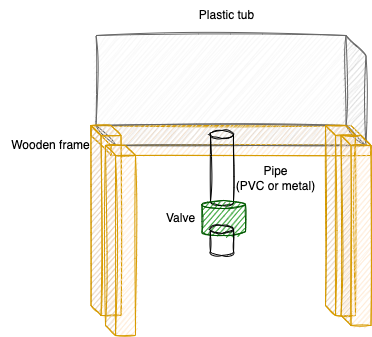

The diagram above was exported from draw.io. Its source (the exported page's mxGraphModel, read from the mxfile embedded in the PNG):
<mxGraphModel dx="546" dy="536" grid="1" gridSize="5" guides="1" tooltips="1" connect="1" arrows="1" fold="1" page="1" pageScale="1" pageWidth="850" pageHeight="1100" math="0" shadow="0">
  <root>
    <mxCell id="0" />
    <mxCell id="1" parent="0" />
    <mxCell id="dcKkUx4wTJAWOCrfZqzZ-5" value="" style="shape=cube;whiteSpace=wrap;html=1;boundedLbl=1;backgroundOutline=1;darkOpacity=0.05;darkOpacity2=0.1;shadow=0;sketch=1;fillColor=#ffe6cc;strokeColor=#d79b00;" vertex="1" parent="1">
      <mxGeometry x="290.5" y="430" width="280" height="30" as="geometry" />
    </mxCell>
    <mxCell id="dcKkUx4wTJAWOCrfZqzZ-1" value="" style="shape=cube;whiteSpace=wrap;html=1;boundedLbl=1;backgroundOutline=1;darkOpacity=0.05;darkOpacity2=0.1;fillColor=#f5f5f5;direction=west;sketch=1;curveFitting=1;jiggle=2;shadow=0;fontColor=#333333;strokeColor=#666666;" vertex="1" parent="1">
      <mxGeometry x="295.5" y="340" width="270" height="110" as="geometry" />
    </mxCell>
    <mxCell id="dcKkUx4wTJAWOCrfZqzZ-2" value="" style="shape=cylinder3;whiteSpace=wrap;html=1;boundedLbl=1;backgroundOutline=1;size=4;shadow=0;sketch=1;fillColor=none;" vertex="1" parent="1">
      <mxGeometry x="410" y="435" width="23" height="75" as="geometry" />
    </mxCell>
    <mxCell id="dcKkUx4wTJAWOCrfZqzZ-8" value="" style="shape=cube;whiteSpace=wrap;html=1;boundedLbl=1;backgroundOutline=1;darkOpacity=0.05;darkOpacity2=0.1;shadow=0;sketch=1;fillColor=#ffe6cc;strokeColor=#d79b00;size=10;" vertex="1" parent="1">
      <mxGeometry x="290.5" y="430" width="30" height="190" as="geometry" />
    </mxCell>
    <mxCell id="dcKkUx4wTJAWOCrfZqzZ-9" value="" style="shape=cube;whiteSpace=wrap;html=1;boundedLbl=1;backgroundOutline=1;darkOpacity=0.05;darkOpacity2=0.1;shadow=0;sketch=1;fillColor=#ffe6cc;strokeColor=#d79b00;size=10;" vertex="1" parent="1">
      <mxGeometry x="525" y="430" width="30" height="190" as="geometry" />
    </mxCell>
    <mxCell id="dcKkUx4wTJAWOCrfZqzZ-10" value="" style="shape=cube;whiteSpace=wrap;html=1;boundedLbl=1;backgroundOutline=1;darkOpacity=0.05;darkOpacity2=0.1;shadow=0;sketch=1;fillColor=#ffe6cc;strokeColor=#d79b00;size=10;" vertex="1" parent="1">
      <mxGeometry x="305" y="450" width="30" height="190" as="geometry" />
    </mxCell>
    <mxCell id="dcKkUx4wTJAWOCrfZqzZ-11" value="" style="shape=cube;whiteSpace=wrap;html=1;boundedLbl=1;backgroundOutline=1;darkOpacity=0.05;darkOpacity2=0.1;shadow=0;sketch=1;fillColor=#ffe6cc;strokeColor=#d79b00;size=10;" vertex="1" parent="1">
      <mxGeometry x="540.5" y="440" width="30" height="190" as="geometry" />
    </mxCell>
    <mxCell id="dcKkUx4wTJAWOCrfZqzZ-12" style="edgeStyle=orthogonalEdgeStyle;rounded=0;orthogonalLoop=1;jettySize=auto;html=1;exitX=0.5;exitY=1;exitDx=0;exitDy=0;exitPerimeter=0;" edge="1" parent="1" source="dcKkUx4wTJAWOCrfZqzZ-2" target="dcKkUx4wTJAWOCrfZqzZ-2">
      <mxGeometry relative="1" as="geometry" />
    </mxCell>
    <mxCell id="dcKkUx4wTJAWOCrfZqzZ-13" value="" style="shape=cylinder3;whiteSpace=wrap;html=1;boundedLbl=1;backgroundOutline=1;size=4;shadow=0;sketch=1;fillColor=#008a00;fontColor=#ffffff;strokeColor=#005700;" vertex="1" parent="1">
      <mxGeometry x="401.5" y="505" width="43.5" height="35" as="geometry" />
    </mxCell>
    <mxCell id="dcKkUx4wTJAWOCrfZqzZ-14" value="Plastic tub" style="text;html=1;align=center;verticalAlign=middle;resizable=0;points=[];autosize=1;strokeColor=none;fillColor=none;" vertex="1" parent="1">
      <mxGeometry x="388" y="305" width="75" height="30" as="geometry" />
    </mxCell>
    <mxCell id="dcKkUx4wTJAWOCrfZqzZ-15" value="Pipe &lt;br&gt;(PVC or metal)" style="text;html=1;align=center;verticalAlign=middle;resizable=0;points=[];autosize=1;strokeColor=none;fillColor=none;" vertex="1" parent="1">
      <mxGeometry x="425" y="460" width="100" height="45" as="geometry" />
    </mxCell>
    <mxCell id="dcKkUx4wTJAWOCrfZqzZ-16" value="Wooden frame" style="text;html=1;align=center;verticalAlign=middle;resizable=0;points=[];autosize=1;strokeColor=none;fillColor=none;" vertex="1" parent="1">
      <mxGeometry x="200" y="435" width="100" height="30" as="geometry" />
    </mxCell>
    <mxCell id="dcKkUx4wTJAWOCrfZqzZ-17" value="Valve" style="text;html=1;align=center;verticalAlign=middle;resizable=0;points=[];autosize=1;strokeColor=none;fillColor=none;" vertex="1" parent="1">
      <mxGeometry x="355" y="507.5" width="50" height="30" as="geometry" />
    </mxCell>
    <mxCell id="dcKkUx4wTJAWOCrfZqzZ-18" value="" style="shape=cylinder3;whiteSpace=wrap;html=1;boundedLbl=1;backgroundOutline=1;size=4;shadow=0;sketch=1;fillColor=none;" vertex="1" parent="1">
      <mxGeometry x="410" y="530" width="23" height="30" as="geometry" />
    </mxCell>
  </root>
</mxGraphModel>